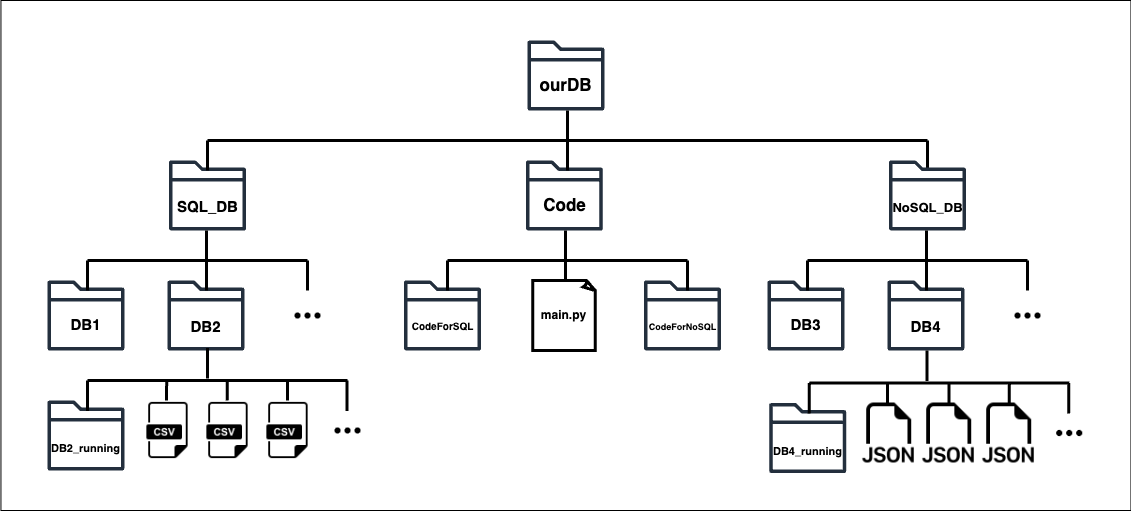

The diagram above was exported from draw.io. Its source (the exported page's mxGraphModel, read from the mxfile embedded in the PNG):
<mxGraphModel dx="2380" dy="2019" grid="1" gridSize="10" guides="1" tooltips="1" connect="1" arrows="1" fold="1" page="1" pageScale="1" pageWidth="827" pageHeight="1169" math="0" shadow="0">
  <root>
    <mxCell id="0" />
    <mxCell id="1" parent="0" />
    <mxCell id="XY60h_bFXsPQu3roUt6l-154" value="" style="rounded=0;whiteSpace=wrap;html=1;" vertex="1" parent="1">
      <mxGeometry x="-206.55" y="-240" width="1130" height="510" as="geometry" />
    </mxCell>
    <mxCell id="XY60h_bFXsPQu3roUt6l-2" value="" style="sketch=0;outlineConnect=0;fontColor=#232F3E;gradientColor=none;fillColor=#232F3D;strokeColor=none;dashed=0;verticalLabelPosition=bottom;verticalAlign=top;align=center;html=1;fontSize=12;fontStyle=0;aspect=fixed;pointerEvents=1;shape=mxgraph.aws4.folder;" vertex="1" parent="1">
      <mxGeometry x="320" y="-200" width="76.9" height="70" as="geometry" />
    </mxCell>
    <mxCell id="XY60h_bFXsPQu3roUt6l-3" value="&lt;b&gt;main.py&lt;/b&gt;" style="whiteSpace=wrap;html=1;shape=mxgraph.basic.document;strokeWidth=3;" vertex="1" parent="1">
      <mxGeometry x="325.34999999999997" y="40" width="63.1" height="70" as="geometry" />
    </mxCell>
    <mxCell id="XY60h_bFXsPQu3roUt6l-6" value="&lt;h3 style=&quot;font-size: 17px;&quot;&gt;ourDB&lt;/h3&gt;" style="text;html=1;align=center;verticalAlign=middle;resizable=0;points=[];autosize=1;strokeColor=none;fillColor=none;fontSize=17;" vertex="1" parent="1">
      <mxGeometry x="318.45" y="-190" width="80" height="70" as="geometry" />
    </mxCell>
    <mxCell id="XY60h_bFXsPQu3roUt6l-7" value="" style="sketch=0;outlineConnect=0;fontColor=#232F3E;gradientColor=none;fillColor=#232F3D;strokeColor=none;dashed=0;verticalLabelPosition=bottom;verticalAlign=top;align=center;html=1;fontSize=12;fontStyle=0;aspect=fixed;pointerEvents=1;shape=mxgraph.aws4.folder;" vertex="1" parent="1">
      <mxGeometry x="318.45" y="-80" width="76.9" height="70" as="geometry" />
    </mxCell>
    <mxCell id="XY60h_bFXsPQu3roUt6l-8" value="&lt;h3 style=&quot;font-size: 17px;&quot;&gt;Code&lt;/h3&gt;" style="text;html=1;align=center;verticalAlign=middle;resizable=0;points=[];autosize=1;strokeColor=none;fillColor=none;fontSize=17;" vertex="1" parent="1">
      <mxGeometry x="321.9" y="-70" width="70" height="70" as="geometry" />
    </mxCell>
    <mxCell id="XY60h_bFXsPQu3roUt6l-9" value="" style="sketch=0;outlineConnect=0;fontColor=#232F3E;gradientColor=none;fillColor=#232F3D;strokeColor=none;dashed=0;verticalLabelPosition=bottom;verticalAlign=top;align=center;html=1;fontSize=12;fontStyle=0;aspect=fixed;pointerEvents=1;shape=mxgraph.aws4.folder;" vertex="1" parent="1">
      <mxGeometry x="196.54999999999995" y="40" width="76.9" height="70" as="geometry" />
    </mxCell>
    <mxCell id="XY60h_bFXsPQu3roUt6l-10" value="&lt;h5 style=&quot;&quot;&gt;&lt;font style=&quot;font-size: 10px;&quot;&gt;CodeForSQL&lt;/font&gt;&lt;/h5&gt;" style="text;html=1;align=center;verticalAlign=middle;resizable=0;points=[];autosize=1;strokeColor=none;fillColor=none;fontSize=17;" vertex="1" parent="1">
      <mxGeometry x="190" y="45" width="90" height="80" as="geometry" />
    </mxCell>
    <mxCell id="XY60h_bFXsPQu3roUt6l-15" value="" style="sketch=0;outlineConnect=0;fontColor=#232F3E;gradientColor=none;fillColor=#232F3D;strokeColor=none;dashed=0;verticalLabelPosition=bottom;verticalAlign=top;align=center;html=1;fontSize=12;fontStyle=0;aspect=fixed;pointerEvents=1;shape=mxgraph.aws4.folder;" vertex="1" parent="1">
      <mxGeometry x="-38.44999999999999" y="-80" width="76.9" height="70" as="geometry" />
    </mxCell>
    <mxCell id="XY60h_bFXsPQu3roUt6l-16" value="&lt;h3 style=&quot;&quot;&gt;&lt;font style=&quot;font-size: 15px;&quot;&gt;SQL_DB&lt;/font&gt;&lt;/h3&gt;" style="text;html=1;align=center;verticalAlign=middle;resizable=0;points=[];autosize=1;strokeColor=none;fillColor=none;fontSize=17;" vertex="1" parent="1">
      <mxGeometry x="-40" y="-75" width="80" height="80" as="geometry" />
    </mxCell>
    <mxCell id="XY60h_bFXsPQu3roUt6l-17" value="" style="sketch=0;outlineConnect=0;fontColor=#232F3E;gradientColor=none;fillColor=#232F3D;strokeColor=none;dashed=0;verticalLabelPosition=bottom;verticalAlign=top;align=center;html=1;fontSize=12;fontStyle=0;aspect=fixed;pointerEvents=1;shape=mxgraph.aws4.folder;" vertex="1" parent="1">
      <mxGeometry x="436.54999999999995" y="40" width="76.9" height="70" as="geometry" />
    </mxCell>
    <mxCell id="XY60h_bFXsPQu3roUt6l-18" value="&lt;h5 style=&quot;&quot;&gt;&lt;font style=&quot;font-size: 9px;&quot;&gt;CodeForNoSQL&lt;/font&gt;&lt;/h5&gt;" style="text;html=1;align=center;verticalAlign=middle;resizable=0;points=[];autosize=1;strokeColor=none;fillColor=none;fontSize=17;" vertex="1" parent="1">
      <mxGeometry x="430" y="45" width="90" height="80" as="geometry" />
    </mxCell>
    <mxCell id="XY60h_bFXsPQu3roUt6l-25" value="" style="endArrow=none;html=1;rounded=0;strokeWidth=3;" edge="1" parent="1">
      <mxGeometry width="50" height="50" relative="1" as="geometry">
        <mxPoint x="360" y="-70" as="sourcePoint" />
        <mxPoint x="360" y="-130" as="targetPoint" />
      </mxGeometry>
    </mxCell>
    <mxCell id="XY60h_bFXsPQu3roUt6l-26" value="" style="endArrow=none;html=1;rounded=0;strokeWidth=3;edgeStyle=orthogonalEdgeStyle;" edge="1" parent="1">
      <mxGeometry width="50" height="50" relative="1" as="geometry">
        <mxPoint x="358" y="40" as="sourcePoint" />
        <mxPoint x="358.03" y="-10" as="targetPoint" />
      </mxGeometry>
    </mxCell>
    <mxCell id="XY60h_bFXsPQu3roUt6l-29" value="" style="endArrow=none;html=1;rounded=0;strokeWidth=3;edgeStyle=orthogonalEdgeStyle;" edge="1" parent="1">
      <mxGeometry width="50" height="50" relative="1" as="geometry">
        <mxPoint x="480" y="50" as="sourcePoint" />
        <mxPoint x="480" y="20" as="targetPoint" />
      </mxGeometry>
    </mxCell>
    <mxCell id="XY60h_bFXsPQu3roUt6l-30" value="" style="endArrow=none;html=1;rounded=0;strokeWidth=3;edgeStyle=orthogonalEdgeStyle;" edge="1" parent="1">
      <mxGeometry width="50" height="50" relative="1" as="geometry">
        <mxPoint x="240" y="50" as="sourcePoint" />
        <mxPoint x="240" y="20" as="targetPoint" />
      </mxGeometry>
    </mxCell>
    <mxCell id="XY60h_bFXsPQu3roUt6l-31" value="" style="endArrow=none;html=1;rounded=0;strokeWidth=3;" edge="1" parent="1">
      <mxGeometry width="50" height="50" relative="1" as="geometry">
        <mxPoint x="480" y="20" as="sourcePoint" />
        <mxPoint x="240" y="20" as="targetPoint" />
      </mxGeometry>
    </mxCell>
    <mxCell id="XY60h_bFXsPQu3roUt6l-32" value="" style="endArrow=none;html=1;rounded=0;strokeWidth=3;" edge="1" parent="1">
      <mxGeometry width="50" height="50" relative="1" as="geometry">
        <mxPoint x="720" y="-100" as="sourcePoint" />
        <mxPoint y="-100" as="targetPoint" />
      </mxGeometry>
    </mxCell>
    <mxCell id="XY60h_bFXsPQu3roUt6l-33" value="" style="endArrow=none;html=1;rounded=0;strokeWidth=3;edgeStyle=orthogonalEdgeStyle;" edge="1" parent="1">
      <mxGeometry width="50" height="50" relative="1" as="geometry">
        <mxPoint y="-70" as="sourcePoint" />
        <mxPoint y="-100" as="targetPoint" />
      </mxGeometry>
    </mxCell>
    <mxCell id="XY60h_bFXsPQu3roUt6l-34" value="" style="endArrow=none;html=1;rounded=0;strokeWidth=3;edgeStyle=orthogonalEdgeStyle;" edge="1" parent="1">
      <mxGeometry width="50" height="50" relative="1" as="geometry">
        <mxPoint x="720" y="-70" as="sourcePoint" />
        <mxPoint x="720" y="-100" as="targetPoint" />
      </mxGeometry>
    </mxCell>
    <mxCell id="XY60h_bFXsPQu3roUt6l-37" value="" style="sketch=0;outlineConnect=0;fontColor=#232F3E;gradientColor=none;fillColor=#232F3D;strokeColor=none;dashed=0;verticalLabelPosition=bottom;verticalAlign=top;align=center;html=1;fontSize=12;fontStyle=0;aspect=fixed;pointerEvents=1;shape=mxgraph.aws4.folder;" vertex="1" parent="1">
      <mxGeometry x="-160" y="40" width="76.9" height="70" as="geometry" />
    </mxCell>
    <mxCell id="XY60h_bFXsPQu3roUt6l-38" value="&lt;h3 style=&quot;&quot;&gt;&lt;font style=&quot;font-size: 15px;&quot;&gt;DB1&lt;/font&gt;&lt;/h3&gt;" style="text;html=1;align=center;verticalAlign=middle;resizable=0;points=[];autosize=1;strokeColor=none;fillColor=none;fontSize=17;" vertex="1" parent="1">
      <mxGeometry x="-146.55" y="42.5" width="50" height="80" as="geometry" />
    </mxCell>
    <mxCell id="XY60h_bFXsPQu3roUt6l-41" value="" style="sketch=0;outlineConnect=0;fontColor=#232F3E;gradientColor=none;fillColor=#232F3D;strokeColor=none;dashed=0;verticalLabelPosition=bottom;verticalAlign=top;align=center;html=1;fontSize=12;fontStyle=0;aspect=fixed;pointerEvents=1;shape=mxgraph.aws4.folder;" vertex="1" parent="1">
      <mxGeometry x="-39.999999999999986" y="40" width="76.9" height="70" as="geometry" />
    </mxCell>
    <mxCell id="XY60h_bFXsPQu3roUt6l-42" value="&lt;h3 style=&quot;&quot;&gt;&lt;font style=&quot;font-size: 15px;&quot;&gt;DB2&lt;/font&gt;&lt;/h3&gt;" style="text;html=1;align=center;verticalAlign=middle;resizable=0;points=[];autosize=1;strokeColor=none;fillColor=none;fontSize=17;" vertex="1" parent="1">
      <mxGeometry x="-26.549999999999997" y="45" width="50" height="80" as="geometry" />
    </mxCell>
    <mxCell id="XY60h_bFXsPQu3roUt6l-43" value="" style="shape=waypoint;sketch=0;size=6;pointerEvents=1;points=[];fillColor=none;resizable=0;rotatable=0;perimeter=centerPerimeter;snapToPoint=1;" vertex="1" parent="1">
      <mxGeometry x="80" y="65" width="20" height="20" as="geometry" />
    </mxCell>
    <mxCell id="XY60h_bFXsPQu3roUt6l-45" value="" style="shape=waypoint;sketch=0;size=6;pointerEvents=1;points=[];fillColor=none;resizable=0;rotatable=0;perimeter=centerPerimeter;snapToPoint=1;" vertex="1" parent="1">
      <mxGeometry x="90" y="65" width="20" height="20" as="geometry" />
    </mxCell>
    <mxCell id="XY60h_bFXsPQu3roUt6l-46" value="" style="shape=waypoint;sketch=0;size=6;pointerEvents=1;points=[];fillColor=none;resizable=0;rotatable=0;perimeter=centerPerimeter;snapToPoint=1;" vertex="1" parent="1">
      <mxGeometry x="100" y="65" width="20" height="20" as="geometry" />
    </mxCell>
    <mxCell id="XY60h_bFXsPQu3roUt6l-47" value="" style="endArrow=none;html=1;rounded=0;strokeWidth=3;" edge="1" parent="1">
      <mxGeometry width="50" height="50" relative="1" as="geometry">
        <mxPoint x="-1" y="50" as="sourcePoint" />
        <mxPoint x="-0.9100000000000392" y="-10" as="targetPoint" />
      </mxGeometry>
    </mxCell>
    <mxCell id="XY60h_bFXsPQu3roUt6l-48" value="" style="endArrow=none;html=1;rounded=0;strokeWidth=3;" edge="1" parent="1">
      <mxGeometry width="50" height="50" relative="1" as="geometry">
        <mxPoint x="100" y="20" as="sourcePoint" />
        <mxPoint x="-120" y="20" as="targetPoint" />
      </mxGeometry>
    </mxCell>
    <mxCell id="XY60h_bFXsPQu3roUt6l-49" value="" style="endArrow=none;html=1;rounded=0;strokeWidth=3;" edge="1" parent="1">
      <mxGeometry width="50" height="50" relative="1" as="geometry">
        <mxPoint x="-120" y="50" as="sourcePoint" />
        <mxPoint x="-120" y="20" as="targetPoint" />
      </mxGeometry>
    </mxCell>
    <mxCell id="XY60h_bFXsPQu3roUt6l-52" value="" style="endArrow=none;html=1;rounded=0;strokeWidth=3;" edge="1" parent="1">
      <mxGeometry width="50" height="50" relative="1" as="geometry">
        <mxPoint x="100" y="50" as="sourcePoint" />
        <mxPoint x="100" y="20" as="targetPoint" />
      </mxGeometry>
    </mxCell>
    <mxCell id="XY60h_bFXsPQu3roUt6l-53" value="" style="sketch=0;outlineConnect=0;fontColor=#232F3E;gradientColor=none;fillColor=#232F3D;strokeColor=none;dashed=0;verticalLabelPosition=bottom;verticalAlign=top;align=center;html=1;fontSize=12;fontStyle=0;aspect=fixed;pointerEvents=1;shape=mxgraph.aws4.folder;" vertex="1" parent="1">
      <mxGeometry x="681.55" y="-80" width="76.9" height="70" as="geometry" />
    </mxCell>
    <mxCell id="XY60h_bFXsPQu3roUt6l-54" value="&lt;h3 style=&quot;&quot;&gt;&lt;font style=&quot;font-size: 13px;&quot;&gt;NoSQL_DB&lt;/font&gt;&lt;/h3&gt;" style="text;html=1;align=center;verticalAlign=middle;resizable=0;points=[];autosize=1;strokeColor=none;fillColor=none;fontSize=17;" vertex="1" parent="1">
      <mxGeometry x="675" y="-75" width="90" height="80" as="geometry" />
    </mxCell>
    <mxCell id="XY60h_bFXsPQu3roUt6l-55" value="" style="sketch=0;outlineConnect=0;fontColor=#232F3E;gradientColor=none;fillColor=#232F3D;strokeColor=none;dashed=0;verticalLabelPosition=bottom;verticalAlign=top;align=center;html=1;fontSize=12;fontStyle=0;aspect=fixed;pointerEvents=1;shape=mxgraph.aws4.folder;" vertex="1" parent="1">
      <mxGeometry x="560" y="40" width="76.9" height="70" as="geometry" />
    </mxCell>
    <mxCell id="XY60h_bFXsPQu3roUt6l-56" value="&lt;h3 style=&quot;&quot;&gt;&lt;font style=&quot;font-size: 15px;&quot;&gt;DB3&lt;/font&gt;&lt;/h3&gt;" style="text;html=1;align=center;verticalAlign=middle;resizable=0;points=[];autosize=1;strokeColor=none;fillColor=none;fontSize=17;" vertex="1" parent="1">
      <mxGeometry x="573.45" y="42.5" width="50" height="80" as="geometry" />
    </mxCell>
    <mxCell id="XY60h_bFXsPQu3roUt6l-57" value="" style="sketch=0;outlineConnect=0;fontColor=#232F3E;gradientColor=none;fillColor=#232F3D;strokeColor=none;dashed=0;verticalLabelPosition=bottom;verticalAlign=top;align=center;html=1;fontSize=12;fontStyle=0;aspect=fixed;pointerEvents=1;shape=mxgraph.aws4.folder;" vertex="1" parent="1">
      <mxGeometry x="680" y="40" width="76.9" height="70" as="geometry" />
    </mxCell>
    <mxCell id="XY60h_bFXsPQu3roUt6l-58" value="&lt;h3 style=&quot;&quot;&gt;&lt;font style=&quot;font-size: 15px;&quot;&gt;DB4&lt;/font&gt;&lt;/h3&gt;" style="text;html=1;align=center;verticalAlign=middle;resizable=0;points=[];autosize=1;strokeColor=none;fillColor=none;fontSize=17;" vertex="1" parent="1">
      <mxGeometry x="693.45" y="45" width="50" height="80" as="geometry" />
    </mxCell>
    <mxCell id="XY60h_bFXsPQu3roUt6l-59" value="" style="shape=waypoint;sketch=0;size=6;pointerEvents=1;points=[];fillColor=none;resizable=0;rotatable=0;perimeter=centerPerimeter;snapToPoint=1;" vertex="1" parent="1">
      <mxGeometry x="800" y="65" width="20" height="20" as="geometry" />
    </mxCell>
    <mxCell id="XY60h_bFXsPQu3roUt6l-60" value="" style="shape=waypoint;sketch=0;size=6;pointerEvents=1;points=[];fillColor=none;resizable=0;rotatable=0;perimeter=centerPerimeter;snapToPoint=1;" vertex="1" parent="1">
      <mxGeometry x="810" y="65" width="20" height="20" as="geometry" />
    </mxCell>
    <mxCell id="XY60h_bFXsPQu3roUt6l-61" value="" style="shape=waypoint;sketch=0;size=6;pointerEvents=1;points=[];fillColor=none;resizable=0;rotatable=0;perimeter=centerPerimeter;snapToPoint=1;" vertex="1" parent="1">
      <mxGeometry x="820" y="65" width="20" height="20" as="geometry" />
    </mxCell>
    <mxCell id="XY60h_bFXsPQu3roUt6l-62" value="" style="endArrow=none;html=1;rounded=0;strokeWidth=3;" edge="1" parent="1">
      <mxGeometry width="50" height="50" relative="1" as="geometry">
        <mxPoint x="719" y="50" as="sourcePoint" />
        <mxPoint x="719.0899999999999" y="-10" as="targetPoint" />
      </mxGeometry>
    </mxCell>
    <mxCell id="XY60h_bFXsPQu3roUt6l-63" value="" style="endArrow=none;html=1;rounded=0;strokeWidth=3;" edge="1" parent="1">
      <mxGeometry width="50" height="50" relative="1" as="geometry">
        <mxPoint x="820" y="20" as="sourcePoint" />
        <mxPoint x="600" y="20" as="targetPoint" />
      </mxGeometry>
    </mxCell>
    <mxCell id="XY60h_bFXsPQu3roUt6l-64" value="" style="endArrow=none;html=1;rounded=0;strokeWidth=3;" edge="1" parent="1">
      <mxGeometry width="50" height="50" relative="1" as="geometry">
        <mxPoint x="600" y="50" as="sourcePoint" />
        <mxPoint x="600" y="20" as="targetPoint" />
      </mxGeometry>
    </mxCell>
    <mxCell id="XY60h_bFXsPQu3roUt6l-65" value="" style="endArrow=none;html=1;rounded=0;strokeWidth=3;" edge="1" parent="1">
      <mxGeometry width="50" height="50" relative="1" as="geometry">
        <mxPoint x="820" y="50" as="sourcePoint" />
        <mxPoint x="820" y="20" as="targetPoint" />
      </mxGeometry>
    </mxCell>
    <mxCell id="XY60h_bFXsPQu3roUt6l-66" value="" style="sketch=0;outlineConnect=0;fontColor=#232F3E;gradientColor=none;fillColor=#232F3D;strokeColor=none;dashed=0;verticalLabelPosition=bottom;verticalAlign=top;align=center;html=1;fontSize=12;fontStyle=0;aspect=fixed;pointerEvents=1;shape=mxgraph.aws4.folder;" vertex="1" parent="1">
      <mxGeometry x="-160" y="160" width="76.9" height="70" as="geometry" />
    </mxCell>
    <mxCell id="XY60h_bFXsPQu3roUt6l-67" value="&lt;h3 style=&quot;&quot;&gt;&lt;font style=&quot;font-size: 11px;&quot;&gt;DB2_running&lt;/font&gt;&lt;/h3&gt;" style="text;html=1;align=center;verticalAlign=middle;resizable=0;points=[];autosize=1;strokeColor=none;fillColor=none;fontSize=17;" vertex="1" parent="1">
      <mxGeometry x="-166.55" y="165" width="90" height="80" as="geometry" />
    </mxCell>
    <mxCell id="XY60h_bFXsPQu3roUt6l-120" value="" style="shape=image;html=1;verticalAlign=top;verticalLabelPosition=bottom;labelBackgroundColor=#ffffff;imageAspect=0;aspect=fixed;image=https://cdn3.iconfinder.com/data/icons/dompicon-glyph-file-format-2/256/file-csv-format-type-128.png" vertex="1" parent="1">
      <mxGeometry x="-70.00000000000001" y="160" width="60" height="60" as="geometry" />
    </mxCell>
    <mxCell id="XY60h_bFXsPQu3roUt6l-121" value="" style="shape=image;html=1;verticalAlign=top;verticalLabelPosition=bottom;labelBackgroundColor=#ffffff;imageAspect=0;aspect=fixed;image=https://cdn3.iconfinder.com/data/icons/dompicon-glyph-file-format-2/256/file-csv-format-type-128.png" vertex="1" parent="1">
      <mxGeometry x="-10" y="160" width="60" height="60" as="geometry" />
    </mxCell>
    <mxCell id="XY60h_bFXsPQu3roUt6l-122" value="" style="shape=image;html=1;verticalAlign=top;verticalLabelPosition=bottom;labelBackgroundColor=#ffffff;imageAspect=0;aspect=fixed;image=https://cdn3.iconfinder.com/data/icons/dompicon-glyph-file-format-2/256/file-csv-format-type-128.png" vertex="1" parent="1">
      <mxGeometry x="50" y="160" width="60" height="60" as="geometry" />
    </mxCell>
    <mxCell id="XY60h_bFXsPQu3roUt6l-123" value="" style="shape=waypoint;sketch=0;size=6;pointerEvents=1;points=[];fillColor=none;resizable=0;rotatable=0;perimeter=centerPerimeter;snapToPoint=1;" vertex="1" parent="1">
      <mxGeometry x="120" y="180" width="20" height="20" as="geometry" />
    </mxCell>
    <mxCell id="XY60h_bFXsPQu3roUt6l-124" value="" style="shape=waypoint;sketch=0;size=6;pointerEvents=1;points=[];fillColor=none;resizable=0;rotatable=0;perimeter=centerPerimeter;snapToPoint=1;" vertex="1" parent="1">
      <mxGeometry x="130" y="180" width="20" height="20" as="geometry" />
    </mxCell>
    <mxCell id="XY60h_bFXsPQu3roUt6l-125" value="" style="shape=waypoint;sketch=0;size=6;pointerEvents=1;points=[];fillColor=none;resizable=0;rotatable=0;perimeter=centerPerimeter;snapToPoint=1;" vertex="1" parent="1">
      <mxGeometry x="140" y="180" width="20" height="20" as="geometry" />
    </mxCell>
    <mxCell id="XY60h_bFXsPQu3roUt6l-126" value="" style="endArrow=none;html=1;rounded=0;strokeWidth=3;" edge="1" parent="1">
      <mxGeometry width="50" height="50" relative="1" as="geometry">
        <mxPoint x="140" y="140" as="sourcePoint" />
        <mxPoint x="-120" y="140" as="targetPoint" />
      </mxGeometry>
    </mxCell>
    <mxCell id="XY60h_bFXsPQu3roUt6l-127" value="" style="endArrow=none;html=1;rounded=0;strokeWidth=3;" edge="1" parent="1">
      <mxGeometry width="50" height="50" relative="1" as="geometry">
        <mxPoint y="138" as="sourcePoint" />
        <mxPoint y="107.5" as="targetPoint" />
      </mxGeometry>
    </mxCell>
    <mxCell id="XY60h_bFXsPQu3roUt6l-128" value="" style="endArrow=none;html=1;rounded=0;strokeWidth=3;" edge="1" parent="1">
      <mxGeometry width="50" height="50" relative="1" as="geometry">
        <mxPoint x="-120" y="170.5" as="sourcePoint" />
        <mxPoint x="-120" y="140" as="targetPoint" />
      </mxGeometry>
    </mxCell>
    <mxCell id="XY60h_bFXsPQu3roUt6l-129" value="" style="endArrow=none;html=1;rounded=0;strokeWidth=3;" edge="1" parent="1">
      <mxGeometry width="50" height="50" relative="1" as="geometry">
        <mxPoint x="19.810000000000002" y="160" as="sourcePoint" />
        <mxPoint x="19.810000000000002" y="140" as="targetPoint" />
      </mxGeometry>
    </mxCell>
    <mxCell id="XY60h_bFXsPQu3roUt6l-130" value="" style="endArrow=none;html=1;rounded=0;strokeWidth=3;" edge="1" parent="1">
      <mxGeometry width="50" height="50" relative="1" as="geometry">
        <mxPoint x="-41" y="160" as="sourcePoint" />
        <mxPoint x="-40.83000000000001" y="140" as="targetPoint" />
      </mxGeometry>
    </mxCell>
    <mxCell id="XY60h_bFXsPQu3roUt6l-132" value="" style="endArrow=none;html=1;rounded=0;strokeWidth=3;" edge="1" parent="1">
      <mxGeometry width="50" height="50" relative="1" as="geometry">
        <mxPoint x="80" y="160" as="sourcePoint" />
        <mxPoint x="80" y="140" as="targetPoint" />
      </mxGeometry>
    </mxCell>
    <mxCell id="XY60h_bFXsPQu3roUt6l-134" value="" style="endArrow=none;html=1;rounded=0;strokeWidth=3;" edge="1" parent="1">
      <mxGeometry width="50" height="50" relative="1" as="geometry">
        <mxPoint x="139.62" y="170.5" as="sourcePoint" />
        <mxPoint x="139.62" y="140" as="targetPoint" />
      </mxGeometry>
    </mxCell>
    <mxCell id="XY60h_bFXsPQu3roUt6l-135" value="" style="sketch=0;outlineConnect=0;fontColor=#232F3E;gradientColor=none;fillColor=#232F3D;strokeColor=none;dashed=0;verticalLabelPosition=bottom;verticalAlign=top;align=center;html=1;fontSize=12;fontStyle=0;aspect=fixed;pointerEvents=1;shape=mxgraph.aws4.folder;" vertex="1" parent="1">
      <mxGeometry x="561.73" y="162.5" width="76.9" height="70" as="geometry" />
    </mxCell>
    <mxCell id="XY60h_bFXsPQu3roUt6l-136" value="&lt;h3 style=&quot;&quot;&gt;&lt;font style=&quot;font-size: 11px;&quot;&gt;DB4_running&lt;/font&gt;&lt;/h3&gt;" style="text;html=1;align=center;verticalAlign=middle;resizable=0;points=[];autosize=1;strokeColor=none;fillColor=none;fontSize=17;" vertex="1" parent="1">
      <mxGeometry x="555.1800000000001" y="167.5" width="90" height="80" as="geometry" />
    </mxCell>
    <mxCell id="XY60h_bFXsPQu3roUt6l-140" value="" style="shape=waypoint;sketch=0;size=6;pointerEvents=1;points=[];fillColor=none;resizable=0;rotatable=0;perimeter=centerPerimeter;snapToPoint=1;" vertex="1" parent="1">
      <mxGeometry x="841.73" y="182.5" width="20" height="20" as="geometry" />
    </mxCell>
    <mxCell id="XY60h_bFXsPQu3roUt6l-141" value="" style="shape=waypoint;sketch=0;size=6;pointerEvents=1;points=[];fillColor=none;resizable=0;rotatable=0;perimeter=centerPerimeter;snapToPoint=1;" vertex="1" parent="1">
      <mxGeometry x="851.73" y="182.5" width="20" height="20" as="geometry" />
    </mxCell>
    <mxCell id="XY60h_bFXsPQu3roUt6l-142" value="" style="shape=waypoint;sketch=0;size=6;pointerEvents=1;points=[];fillColor=none;resizable=0;rotatable=0;perimeter=centerPerimeter;snapToPoint=1;" vertex="1" parent="1">
      <mxGeometry x="861.73" y="182.5" width="20" height="20" as="geometry" />
    </mxCell>
    <mxCell id="XY60h_bFXsPQu3roUt6l-143" value="" style="endArrow=none;html=1;rounded=0;strokeWidth=3;" edge="1" parent="1">
      <mxGeometry width="50" height="50" relative="1" as="geometry">
        <mxPoint x="861.73" y="142.5" as="sourcePoint" />
        <mxPoint x="601.73" y="142.5" as="targetPoint" />
      </mxGeometry>
    </mxCell>
    <mxCell id="XY60h_bFXsPQu3roUt6l-144" value="" style="endArrow=none;html=1;rounded=0;strokeWidth=3;" edge="1" parent="1">
      <mxGeometry width="50" height="50" relative="1" as="geometry">
        <mxPoint x="601.73" y="173" as="sourcePoint" />
        <mxPoint x="601.73" y="142.5" as="targetPoint" />
      </mxGeometry>
    </mxCell>
    <mxCell id="XY60h_bFXsPQu3roUt6l-145" value="" style="endArrow=none;html=1;rounded=0;strokeWidth=3;" edge="1" parent="1">
      <mxGeometry width="50" height="50" relative="1" as="geometry">
        <mxPoint x="741.54" y="162.5" as="sourcePoint" />
        <mxPoint x="741.54" y="142.5" as="targetPoint" />
      </mxGeometry>
    </mxCell>
    <mxCell id="XY60h_bFXsPQu3roUt6l-147" value="" style="endArrow=none;html=1;rounded=0;strokeWidth=3;" edge="1" parent="1">
      <mxGeometry width="50" height="50" relative="1" as="geometry">
        <mxPoint x="801.73" y="162.5" as="sourcePoint" />
        <mxPoint x="801.73" y="142.5" as="targetPoint" />
      </mxGeometry>
    </mxCell>
    <mxCell id="XY60h_bFXsPQu3roUt6l-148" value="" style="endArrow=none;html=1;rounded=0;strokeWidth=3;" edge="1" parent="1">
      <mxGeometry width="50" height="50" relative="1" as="geometry">
        <mxPoint x="861.35" y="173" as="sourcePoint" />
        <mxPoint x="861.35" y="142.5" as="targetPoint" />
      </mxGeometry>
    </mxCell>
    <mxCell id="XY60h_bFXsPQu3roUt6l-149" value="" style="endArrow=none;html=1;rounded=0;strokeWidth=3;" edge="1" parent="1">
      <mxGeometry width="50" height="50" relative="1" as="geometry">
        <mxPoint x="719.38" y="140.5" as="sourcePoint" />
        <mxPoint x="719.38" y="110" as="targetPoint" />
      </mxGeometry>
    </mxCell>
    <mxCell id="XY60h_bFXsPQu3roUt6l-150" value="" style="shape=image;html=1;verticalAlign=top;verticalLabelPosition=bottom;labelBackgroundColor=#ffffff;imageAspect=0;aspect=fixed;image=https://cdn1.iconfinder.com/data/icons/bootstrap-vol-3/16/filetype-json-128.png" vertex="1" parent="1">
      <mxGeometry x="651.73" y="162.5" width="60" height="60" as="geometry" />
    </mxCell>
    <mxCell id="XY60h_bFXsPQu3roUt6l-151" value="" style="shape=image;html=1;verticalAlign=top;verticalLabelPosition=bottom;labelBackgroundColor=#ffffff;imageAspect=0;aspect=fixed;image=https://cdn1.iconfinder.com/data/icons/bootstrap-vol-3/16/filetype-json-128.png" vertex="1" parent="1">
      <mxGeometry x="711.73" y="162.5" width="60" height="60" as="geometry" />
    </mxCell>
    <mxCell id="XY60h_bFXsPQu3roUt6l-152" value="" style="endArrow=none;html=1;rounded=0;strokeWidth=3;" edge="1" parent="1">
      <mxGeometry width="50" height="50" relative="1" as="geometry">
        <mxPoint x="680" y="162.5" as="sourcePoint" />
        <mxPoint x="680" y="142.5" as="targetPoint" />
      </mxGeometry>
    </mxCell>
    <mxCell id="XY60h_bFXsPQu3roUt6l-153" value="" style="shape=image;html=1;verticalAlign=top;verticalLabelPosition=bottom;labelBackgroundColor=#ffffff;imageAspect=0;aspect=fixed;image=https://cdn1.iconfinder.com/data/icons/bootstrap-vol-3/16/filetype-json-128.png" vertex="1" parent="1">
      <mxGeometry x="771.73" y="162.5" width="60" height="60" as="geometry" />
    </mxCell>
  </root>
</mxGraphModel>